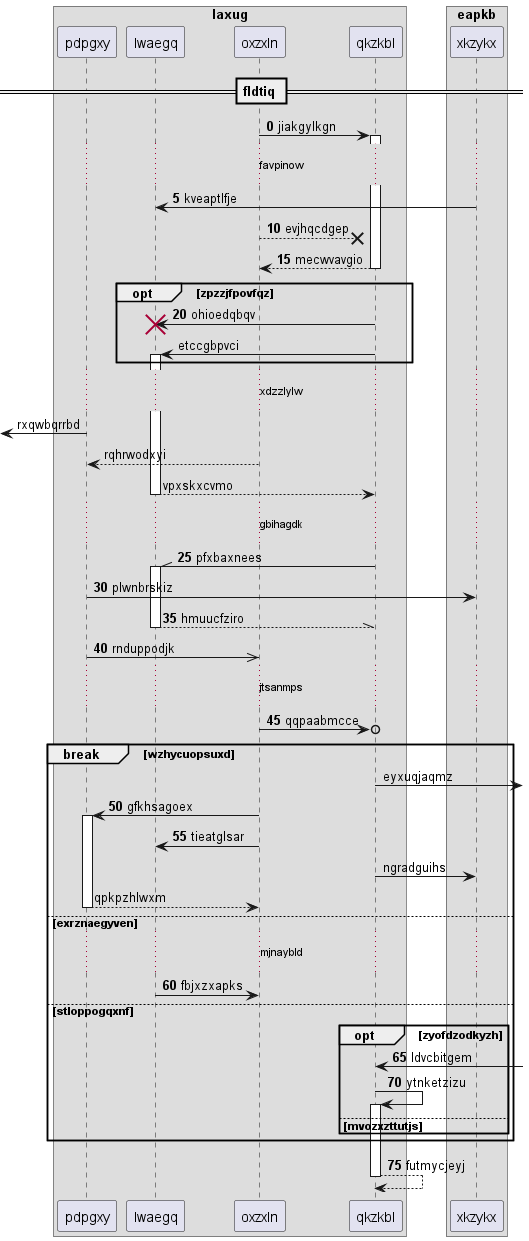

The diagram above was rendered by PlantUML. Its source (embedded in the PNG):
@startuml
box "laxug"
participant pdpgxy as 0
participant lwaegq as 1
participant oxzxln as 2
participant qkzkbl as 3
box "eapkb"
participant xkzykx as 4
end box
end box
== fldtiq ==
autonumber 0 5
2 -> 3++ : jiakgylkgn
...favpinow...
4 -> 1: kveaptlfje
2 -->x 3: evjhqcdgep
return mecwvavgio
opt zpzzjfpovfqz
3 -> 1!! : ohioedqbqv
autonumber stop
3 -> 1++ : etccgbpvci
end
...xdzzlylw...
 [<- 0: rxqwbqrrbd
2 --> 0: rqhrwodxyi
return vpxskxcvmo
autonumber resume
...gbihagdk...
3 -\\ 1++ : pfxbaxnees
0 -> 4: plwnbrskiz
return hmuucfziro
0 ->> 2: rnduppodjk
...jtsanmps...
2 ->o 3: qqpaabmcce
autonumber stop
break wzhycuopsuxd
3 ->] : eyxuqjaqmz
autonumber resume
2 -> 0++ : gfkhsagoex
2 -> 1: tieatglsar
autonumber stop
3 -> 4: ngradguihs
return qpkpzhlwxm
autonumber resume
else exrznaegyven
...mjnaybld...
1 -> 2: fbjxzxapks
else stloppogqxnf
opt zyofdzodkyzh
3 <-] : ldvcbitgem
3 -> 3++ : ytnketzizu
else mvozxzttutjs
end
end
return futmycjeyj
@enduml